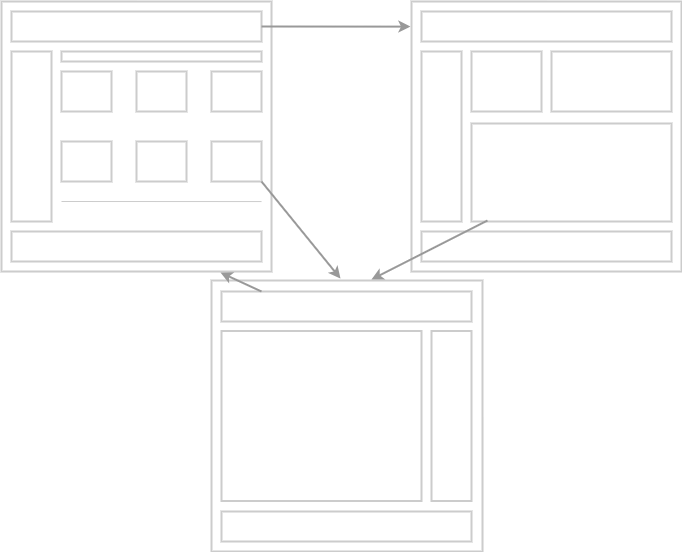

The diagram above was exported from draw.io. Its source (the exported page's mxGraphModel, read from the mxfile embedded in the PNG):
<mxGraphModel dx="880" dy="468" grid="1" gridSize="10" guides="1" tooltips="1" connect="1" arrows="1" fold="1" page="1" pageScale="1" pageWidth="850" pageHeight="1100" math="0" shadow="0">
  <root>
    <mxCell id="0" />
    <mxCell id="1" parent="0" />
    <mxCell id="V3rxnWOxauGq9GjZ-Yy0-1" value="" style="whiteSpace=wrap;html=1;aspect=fixed;perimeterSpacing=0;strokeColor=#CCCCCC;arcSize=12;strokeWidth=2;" vertex="1" parent="1">
      <mxGeometry x="80" y="30" width="270" height="270" as="geometry" />
    </mxCell>
    <mxCell id="V3rxnWOxauGq9GjZ-Yy0-2" value="" style="whiteSpace=wrap;html=1;aspect=fixed;strokeWidth=2;strokeColor=#CCCCCC;" vertex="1" parent="1">
      <mxGeometry x="490" y="30" width="270" height="270" as="geometry" />
    </mxCell>
    <mxCell id="V3rxnWOxauGq9GjZ-Yy0-3" value="" style="whiteSpace=wrap;html=1;aspect=fixed;strokeColor=#CCCCCC;strokeWidth=2;" vertex="1" parent="1">
      <mxGeometry x="290" y="309" width="271" height="271" as="geometry" />
    </mxCell>
    <mxCell id="V3rxnWOxauGq9GjZ-Yy0-4" value="" style="rounded=0;whiteSpace=wrap;html=1;strokeColor=#CCCCCC;strokeWidth=2;" vertex="1" parent="1">
      <mxGeometry x="90" y="40" width="250" height="30" as="geometry" />
    </mxCell>
    <mxCell id="V3rxnWOxauGq9GjZ-Yy0-6" value="" style="rounded=0;whiteSpace=wrap;html=1;strokeColor=#CCCCCC;strokeWidth=2;" vertex="1" parent="1">
      <mxGeometry x="300" y="320" width="250" height="30" as="geometry" />
    </mxCell>
    <mxCell id="V3rxnWOxauGq9GjZ-Yy0-7" value="" style="rounded=0;whiteSpace=wrap;html=1;strokeColor=#CCCCCC;strokeWidth=2;" vertex="1" parent="1">
      <mxGeometry x="500" y="40" width="250" height="30" as="geometry" />
    </mxCell>
    <mxCell id="V3rxnWOxauGq9GjZ-Yy0-8" value="" style="rounded=0;whiteSpace=wrap;html=1;strokeColor=#CCCCCC;strokeWidth=2;" vertex="1" parent="1">
      <mxGeometry x="90" y="260" width="250" height="30" as="geometry" />
    </mxCell>
    <mxCell id="V3rxnWOxauGq9GjZ-Yy0-9" value="" style="rounded=0;whiteSpace=wrap;html=1;strokeColor=#CCCCCC;strokeWidth=2;" vertex="1" parent="1">
      <mxGeometry x="500" y="260" width="250" height="30" as="geometry" />
    </mxCell>
    <mxCell id="V3rxnWOxauGq9GjZ-Yy0-10" value="" style="rounded=0;whiteSpace=wrap;html=1;strokeColor=#CCCCCC;strokeWidth=2;" vertex="1" parent="1">
      <mxGeometry x="300" y="540" width="250" height="30" as="geometry" />
    </mxCell>
    <mxCell id="V3rxnWOxauGq9GjZ-Yy0-11" value="" style="rounded=0;whiteSpace=wrap;html=1;strokeWidth=2;strokeColor=#CCCCCC;" vertex="1" parent="1">
      <mxGeometry x="90" y="80" width="40" height="170" as="geometry" />
    </mxCell>
    <mxCell id="V3rxnWOxauGq9GjZ-Yy0-14" value="" style="rounded=0;whiteSpace=wrap;html=1;strokeWidth=2;strokeColor=#CCCCCC;" vertex="1" parent="1">
      <mxGeometry x="500" y="80" width="40" height="170" as="geometry" />
    </mxCell>
    <mxCell id="V3rxnWOxauGq9GjZ-Yy0-15" value="" style="rounded=0;whiteSpace=wrap;html=1;strokeWidth=2;strokeColor=#CCCCCC;" vertex="1" parent="1">
      <mxGeometry x="510" y="359.5" width="40" height="170" as="geometry" />
    </mxCell>
    <mxCell id="V3rxnWOxauGq9GjZ-Yy0-16" value="" style="rounded=0;whiteSpace=wrap;html=1;strokeWidth=2;strokeColor=#CCCCCC;" vertex="1" parent="1">
      <mxGeometry x="300" y="359.5" width="200" height="170" as="geometry" />
    </mxCell>
    <mxCell id="V3rxnWOxauGq9GjZ-Yy0-17" value="" style="rounded=0;whiteSpace=wrap;html=1;strokeColor=#CCCCCC;strokeWidth=2;" vertex="1" parent="1">
      <mxGeometry x="140" y="80" width="200" height="10" as="geometry" />
    </mxCell>
    <mxCell id="V3rxnWOxauGq9GjZ-Yy0-19" value="" style="rounded=0;whiteSpace=wrap;html=1;strokeColor=#CCCCCC;strokeWidth=2;" vertex="1" parent="1">
      <mxGeometry x="140" y="100" width="50" height="40" as="geometry" />
    </mxCell>
    <mxCell id="V3rxnWOxauGq9GjZ-Yy0-20" value="" style="rounded=0;whiteSpace=wrap;html=1;strokeColor=#CCCCCC;strokeWidth=2;" vertex="1" parent="1">
      <mxGeometry x="215" y="100" width="50" height="40" as="geometry" />
    </mxCell>
    <mxCell id="V3rxnWOxauGq9GjZ-Yy0-21" value="" style="rounded=0;whiteSpace=wrap;html=1;strokeColor=#CCCCCC;strokeWidth=2;" vertex="1" parent="1">
      <mxGeometry x="290" y="100" width="50" height="40" as="geometry" />
    </mxCell>
    <mxCell id="V3rxnWOxauGq9GjZ-Yy0-22" value="" style="rounded=0;whiteSpace=wrap;html=1;strokeColor=#CCCCCC;strokeWidth=2;" vertex="1" parent="1">
      <mxGeometry x="140" y="170" width="50" height="40" as="geometry" />
    </mxCell>
    <mxCell id="V3rxnWOxauGq9GjZ-Yy0-23" value="" style="rounded=0;whiteSpace=wrap;html=1;strokeColor=#CCCCCC;strokeWidth=2;" vertex="1" parent="1">
      <mxGeometry x="215" y="170" width="50" height="40" as="geometry" />
    </mxCell>
    <mxCell id="V3rxnWOxauGq9GjZ-Yy0-24" value="" style="rounded=0;whiteSpace=wrap;html=1;strokeColor=#CCCCCC;strokeWidth=2;" vertex="1" parent="1">
      <mxGeometry x="290" y="170" width="50" height="40" as="geometry" />
    </mxCell>
    <mxCell id="V3rxnWOxauGq9GjZ-Yy0-25" value="" style="endArrow=none;html=1;rounded=0;entryX=0.963;entryY=0.741;entryDx=0;entryDy=0;entryPerimeter=0;strokeColor=#CCCCCC;" edge="1" parent="1" target="V3rxnWOxauGq9GjZ-Yy0-1">
      <mxGeometry width="50" height="50" relative="1" as="geometry">
        <mxPoint x="140" y="230" as="sourcePoint" />
        <mxPoint x="195" y="230" as="targetPoint" />
      </mxGeometry>
    </mxCell>
    <mxCell id="V3rxnWOxauGq9GjZ-Yy0-26" value="" style="rounded=0;whiteSpace=wrap;html=1;strokeColor=#CCCCCC;strokeWidth=2;" vertex="1" parent="1">
      <mxGeometry x="550" y="80" width="70" height="60" as="geometry" />
    </mxCell>
    <mxCell id="V3rxnWOxauGq9GjZ-Yy0-27" value="" style="rounded=0;whiteSpace=wrap;html=1;strokeColor=#CCCCCC;strokeWidth=2;" vertex="1" parent="1">
      <mxGeometry x="630" y="80" width="120" height="60" as="geometry" />
    </mxCell>
    <mxCell id="V3rxnWOxauGq9GjZ-Yy0-28" value="" style="rounded=0;whiteSpace=wrap;html=1;strokeColor=#CCCCCC;strokeWidth=2;" vertex="1" parent="1">
      <mxGeometry x="550" y="152" width="200" height="98" as="geometry" />
    </mxCell>
    <mxCell id="V3rxnWOxauGq9GjZ-Yy0-29" value="" style="endArrow=classic;html=1;rounded=0;exitX=1;exitY=1;exitDx=0;exitDy=0;entryX=0.476;entryY=-0.007;entryDx=0;entryDy=0;entryPerimeter=0;strokeColor=#999999;strokeWidth=2;" edge="1" parent="1" source="V3rxnWOxauGq9GjZ-Yy0-24" target="V3rxnWOxauGq9GjZ-Yy0-3">
      <mxGeometry width="50" height="50" relative="1" as="geometry">
        <mxPoint x="375" y="270" as="sourcePoint" />
        <mxPoint x="420" y="290" as="targetPoint" />
      </mxGeometry>
    </mxCell>
    <mxCell id="V3rxnWOxauGq9GjZ-Yy0-30" value="" style="endArrow=classic;html=1;rounded=0;exitX=1;exitY=0.5;exitDx=0;exitDy=0;strokeColor=#999999;strokeWidth=2;entryX=-0.004;entryY=0.093;entryDx=0;entryDy=0;entryPerimeter=0;" edge="1" parent="1" source="V3rxnWOxauGq9GjZ-Yy0-4" target="V3rxnWOxauGq9GjZ-Yy0-2">
      <mxGeometry width="50" height="50" relative="1" as="geometry">
        <mxPoint x="386" y="36.5" as="sourcePoint" />
        <mxPoint x="480" y="90" as="targetPoint" />
      </mxGeometry>
    </mxCell>
    <mxCell id="V3rxnWOxauGq9GjZ-Yy0-31" value="" style="endArrow=classic;html=1;rounded=0;strokeColor=#999999;strokeWidth=2;entryX=0.59;entryY=-0.022;entryDx=0;entryDy=0;entryPerimeter=0;exitX=0.08;exitY=0.99;exitDx=0;exitDy=0;exitPerimeter=0;" edge="1" parent="1" source="V3rxnWOxauGq9GjZ-Yy0-28">
      <mxGeometry width="50" height="50" relative="1" as="geometry">
        <mxPoint x="575.96" y="255" as="sourcePoint" />
        <mxPoint x="449.8899999999999" y="308.038" as="targetPoint" />
      </mxGeometry>
    </mxCell>
    <mxCell id="V3rxnWOxauGq9GjZ-Yy0-34" value="" style="endArrow=classic;html=1;rounded=0;strokeColor=#999999;strokeWidth=2;entryX=0.811;entryY=1.004;entryDx=0;entryDy=0;entryPerimeter=0;exitX=0.08;exitY=0.99;exitDx=0;exitDy=0;exitPerimeter=0;" edge="1" parent="1" target="V3rxnWOxauGq9GjZ-Yy0-1">
      <mxGeometry width="50" height="50" relative="1" as="geometry">
        <mxPoint x="340" y="320" as="sourcePoint" />
        <mxPoint x="223.88999999999987" y="379.038" as="targetPoint" />
      </mxGeometry>
    </mxCell>
  </root>
</mxGraphModel>